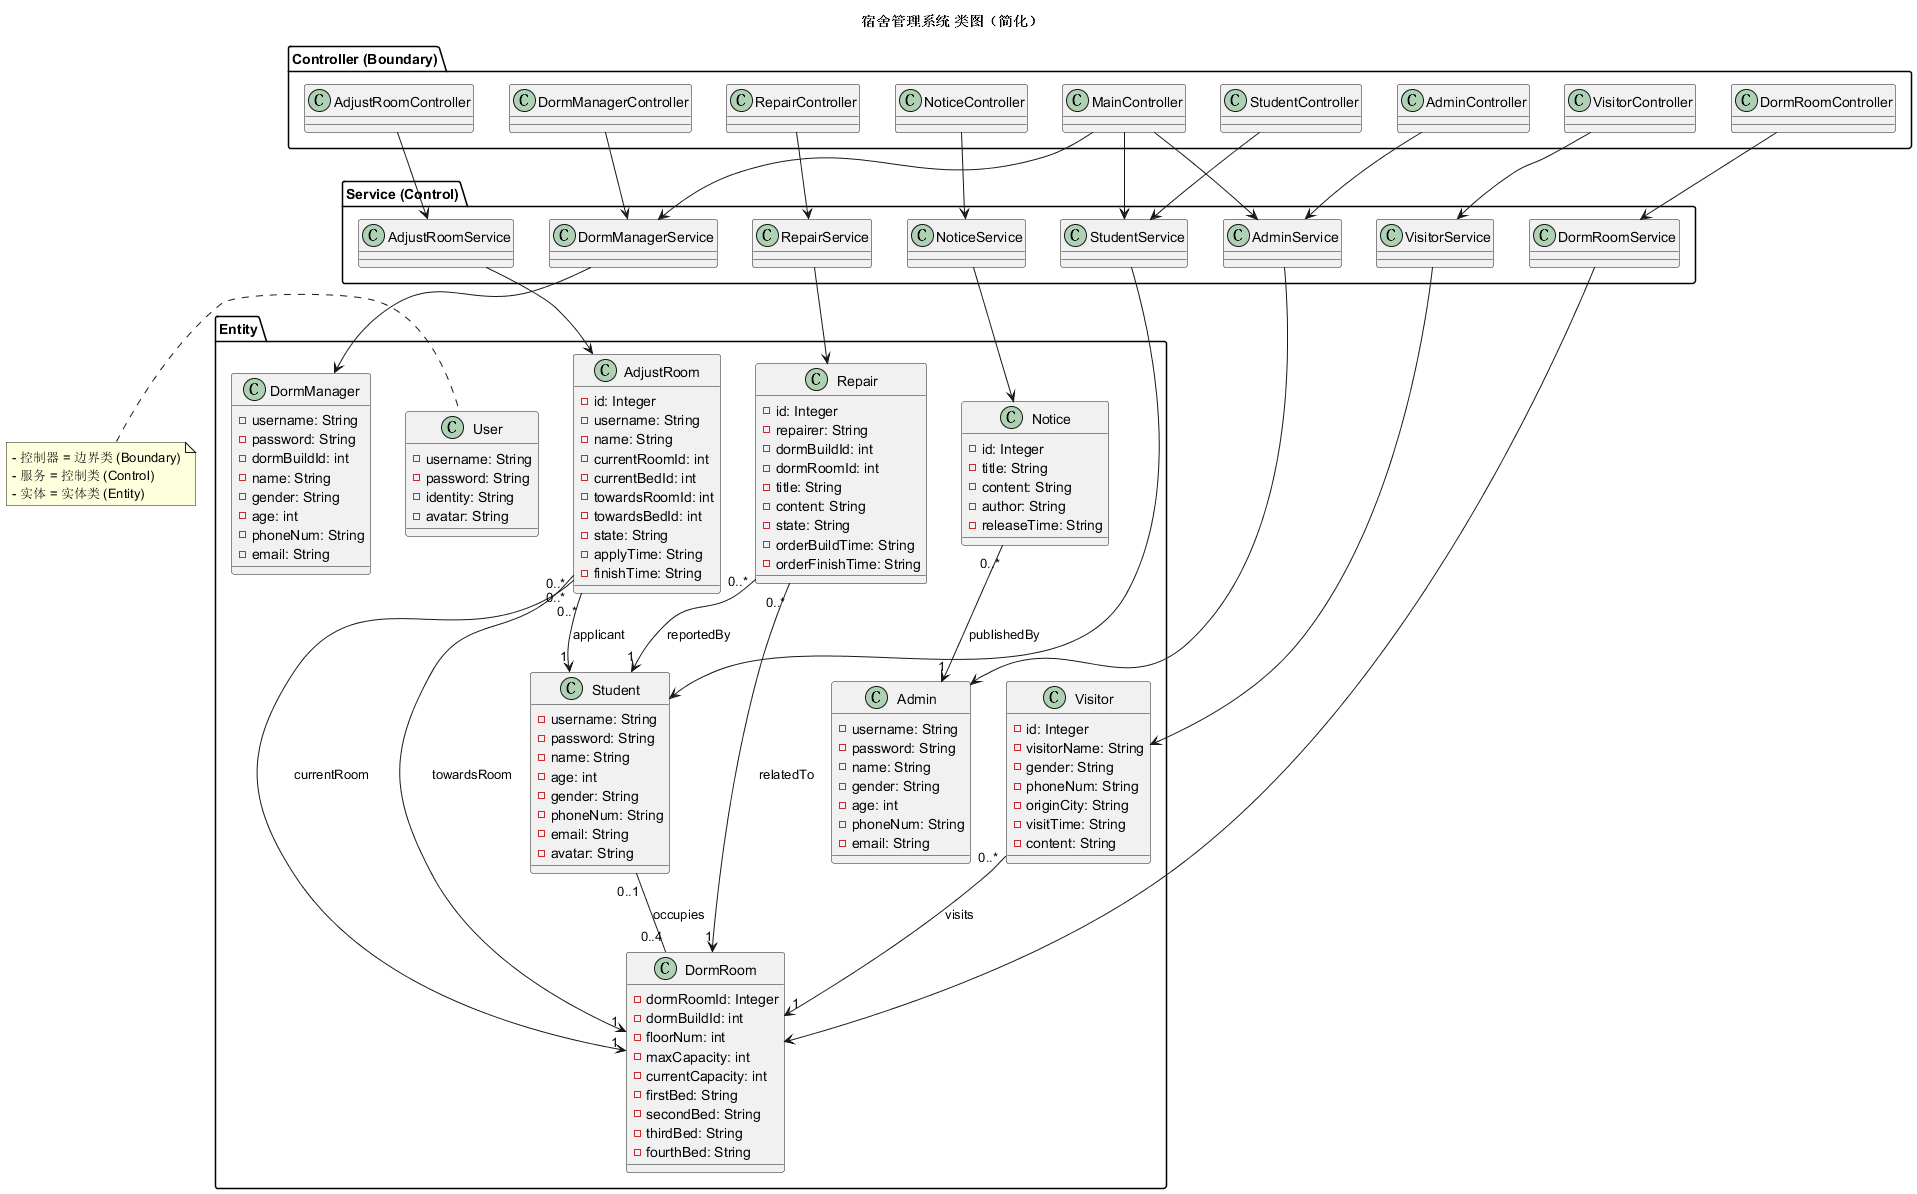

The diagram above was rendered by PlantUML. Its source (embedded in the PNG):
@startuml
title 宿舍管理系统 类图（简化）

package "Controller (Boundary)" {
  class StudentController
  class DormRoomController
  class RepairController
  class AdjustRoomController
  class NoticeController
  class VisitorController
  class DormManagerController
  class AdminController
  class MainController
}

package "Service (Control)" {
  class StudentService
  class DormRoomService
  class RepairService
  class AdjustRoomService
  class NoticeService
  class VisitorService
  class DormManagerService
  class AdminService
}

package "Entity" {
  class Student {
    - username: String
    - password: String
    - name: String
    - age: int
    - gender: String
    - phoneNum: String
    - email: String
    - avatar: String
  }

  class DormRoom {
    - dormRoomId: Integer
    - dormBuildId: int
    - floorNum: int
    - maxCapacity: int
    - currentCapacity: int
    - firstBed: String
    - secondBed: String
    - thirdBed: String
    - fourthBed: String
  }

  class Repair {
    - id: Integer
    - repairer: String
    - dormBuildId: int
    - dormRoomId: int
    - title: String
    - content: String
    - state: String
    - orderBuildTime: String
    - orderFinishTime: String
  }

  class AdjustRoom {
    - id: Integer
    - username: String
    - name: String
    - currentRoomId: int
    - currentBedId: int
    - towardsRoomId: int
    - towardsBedId: int
    - state: String
    - applyTime: String
    - finishTime: String
  }

  class Notice {
    - id: Integer
    - title: String
    - content: String
    - author: String
    - releaseTime: String
  }

  class Visitor {
    - id: Integer
    - visitorName: String
    - gender: String
    - phoneNum: String
    - originCity: String
    - visitTime: String
    - content: String
  }

  class DormManager {
    - username: String
    - password: String
    - dormBuildId: int
    - name: String
    - gender: String
    - age: int
    - phoneNum: String
    - email: String
  }

  class Admin {
    - username: String
    - password: String
    - name: String
    - gender: String
    - age: int
    - phoneNum: String
    - email: String
  }

  class User {
    - username: String
    - password: String
    - identity: String
    - avatar: String
  }
}

'Controller' .down.>'Service'
StudentController --> StudentService
DormRoomController --> DormRoomService
RepairController --> RepairService
AdjustRoomController --> AdjustRoomService
NoticeController --> NoticeService
VisitorController --> VisitorService
DormManagerController --> DormManagerService
AdminController --> AdminService
MainController --> StudentService
MainController --> DormManagerService
MainController --> AdminService

'Service' ..down.> 'Entity'
StudentService --> Student
DormRoomService --> DormRoom
RepairService --> Repair
AdjustRoomService --> AdjustRoom
NoticeService --> Notice
VisitorService --> Visitor
DormManagerService --> DormManager
AdminService --> Admin

'Entity' o-- DormRoom : contains >
'Occupancy and associations with explicit multiplicities'
Student "0..1" -- "0..4" DormRoom : occupies
Repair "0..*" --> "1" Student : reportedBy
Repair "0..*" --> "1" DormRoom : relatedTo
AdjustRoom "0..*" --> "1" Student : applicant
AdjustRoom "0..*" --> "1" DormRoom : currentRoom
AdjustRoom "0..*" --> "1" DormRoom : towardsRoom
Visitor "0..*" --> "1" DormRoom : visits
Notice "0..*" --> "1" Admin : publishedBy


note left
 - 控制器 = 边界类 (Boundary)
 - 服务 = 控制类 (Control)
 - 实体 = 实体类 (Entity)
end note

@enduml